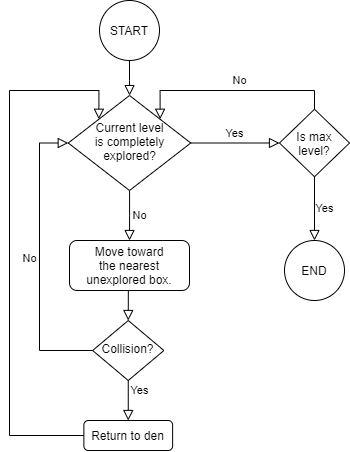

The diagram above was exported from draw.io. Its source (the exported page's mxGraphModel, read from the mxfile embedded in the PNG):
<mxGraphModel dx="1185" dy="588" grid="1" gridSize="10" guides="1" tooltips="1" connect="1" arrows="1" fold="1" page="1" pageScale="1" pageWidth="827" pageHeight="1169" math="0" shadow="0">
  <root>
    <mxCell id="WIyWlLk6GJQsqaUBKTNV-0" />
    <mxCell id="WIyWlLk6GJQsqaUBKTNV-1" parent="WIyWlLk6GJQsqaUBKTNV-0" />
    <mxCell id="WIyWlLk6GJQsqaUBKTNV-2" value="" style="rounded=0;html=1;jettySize=auto;orthogonalLoop=1;fontSize=11;endArrow=block;endFill=0;endSize=8;strokeWidth=1;shadow=0;labelBackgroundColor=none;edgeStyle=orthogonalEdgeStyle;exitX=0.5;exitY=1;exitDx=0;exitDy=0;" parent="WIyWlLk6GJQsqaUBKTNV-1" source="cHxzkWi_3LgnlCp2WrCP-0" target="WIyWlLk6GJQsqaUBKTNV-6" edge="1">
      <mxGeometry relative="1" as="geometry">
        <mxPoint x="150" y="110" as="sourcePoint" />
      </mxGeometry>
    </mxCell>
    <mxCell id="WIyWlLk6GJQsqaUBKTNV-4" value="No" style="rounded=0;html=1;jettySize=auto;orthogonalLoop=1;fontSize=11;endArrow=block;endFill=0;endSize=8;strokeWidth=1;shadow=0;labelBackgroundColor=none;edgeStyle=orthogonalEdgeStyle;entryX=0.5;entryY=0;entryDx=0;entryDy=0;" parent="WIyWlLk6GJQsqaUBKTNV-1" source="WIyWlLk6GJQsqaUBKTNV-6" target="cHxzkWi_3LgnlCp2WrCP-8" edge="1">
      <mxGeometry x="0.0007" y="10" relative="1" as="geometry">
        <mxPoint as="offset" />
        <mxPoint x="160" y="270" as="targetPoint" />
      </mxGeometry>
    </mxCell>
    <mxCell id="WIyWlLk6GJQsqaUBKTNV-5" value="Yes" style="edgeStyle=orthogonalEdgeStyle;rounded=0;html=1;jettySize=auto;orthogonalLoop=1;fontSize=11;endArrow=block;endFill=0;endSize=8;strokeWidth=1;shadow=0;labelBackgroundColor=none;entryX=0;entryY=0.5;entryDx=0;entryDy=0;" parent="WIyWlLk6GJQsqaUBKTNV-1" source="WIyWlLk6GJQsqaUBKTNV-6" target="cHxzkWi_3LgnlCp2WrCP-2" edge="1">
      <mxGeometry y="10" relative="1" as="geometry">
        <mxPoint as="offset" />
        <mxPoint x="300" y="185" as="targetPoint" />
      </mxGeometry>
    </mxCell>
    <mxCell id="WIyWlLk6GJQsqaUBKTNV-6" value="Current level&lt;br&gt;is completely&lt;br&gt;explored?" style="rhombus;whiteSpace=wrap;html=1;shadow=0;fontFamily=Helvetica;fontSize=12;align=center;strokeWidth=1;spacing=6;spacingTop=-4;" parent="WIyWlLk6GJQsqaUBKTNV-1" vertex="1">
      <mxGeometry x="98.75" y="145" width="122.5" height="95" as="geometry" />
    </mxCell>
    <mxCell id="cHxzkWi_3LgnlCp2WrCP-0" value="START" style="ellipse;whiteSpace=wrap;html=1;" vertex="1" parent="WIyWlLk6GJQsqaUBKTNV-1">
      <mxGeometry x="130" y="50" width="60" height="60" as="geometry" />
    </mxCell>
    <mxCell id="cHxzkWi_3LgnlCp2WrCP-2" value="Is max&lt;br&gt;level?" style="rhombus;whiteSpace=wrap;html=1;" vertex="1" parent="WIyWlLk6GJQsqaUBKTNV-1">
      <mxGeometry x="310" y="158.75" width="70" height="67.5" as="geometry" />
    </mxCell>
    <mxCell id="cHxzkWi_3LgnlCp2WrCP-4" value="No" style="edgeStyle=orthogonalEdgeStyle;rounded=0;html=1;jettySize=auto;orthogonalLoop=1;fontSize=11;endArrow=block;endFill=0;endSize=8;strokeWidth=1;shadow=0;labelBackgroundColor=none;entryX=1;entryY=0;entryDx=0;entryDy=0;exitX=0.5;exitY=0;exitDx=0;exitDy=0;" edge="1" parent="WIyWlLk6GJQsqaUBKTNV-1" source="cHxzkWi_3LgnlCp2WrCP-2" target="WIyWlLk6GJQsqaUBKTNV-6">
      <mxGeometry x="-0.0713" y="-10" relative="1" as="geometry">
        <mxPoint as="offset" />
        <mxPoint x="360" y="130" as="sourcePoint" />
        <mxPoint x="448.75" y="130" as="targetPoint" />
        <Array as="points">
          <mxPoint x="345" y="140" />
          <mxPoint x="191" y="140" />
        </Array>
      </mxGeometry>
    </mxCell>
    <mxCell id="cHxzkWi_3LgnlCp2WrCP-6" value="Yes" style="edgeStyle=orthogonalEdgeStyle;rounded=0;html=1;jettySize=auto;orthogonalLoop=1;fontSize=11;endArrow=block;endFill=0;endSize=8;strokeWidth=1;shadow=0;labelBackgroundColor=none;exitX=0.5;exitY=1;exitDx=0;exitDy=0;entryX=0.5;entryY=0;entryDx=0;entryDy=0;" edge="1" parent="WIyWlLk6GJQsqaUBKTNV-1" source="cHxzkWi_3LgnlCp2WrCP-2" target="cHxzkWi_3LgnlCp2WrCP-7">
      <mxGeometry y="10" relative="1" as="geometry">
        <mxPoint as="offset" />
        <mxPoint x="410" y="192.3" as="sourcePoint" />
        <mxPoint x="460" y="160" as="targetPoint" />
        <Array as="points" />
      </mxGeometry>
    </mxCell>
    <mxCell id="cHxzkWi_3LgnlCp2WrCP-7" value="END" style="ellipse;whiteSpace=wrap;html=1;" vertex="1" parent="WIyWlLk6GJQsqaUBKTNV-1">
      <mxGeometry x="315" y="290" width="60" height="60" as="geometry" />
    </mxCell>
    <mxCell id="cHxzkWi_3LgnlCp2WrCP-8" value="Move toward&lt;br&gt;the nearest unexplored box." style="rounded=1;whiteSpace=wrap;html=1;fontSize=12;glass=0;strokeWidth=1;shadow=0;" vertex="1" parent="WIyWlLk6GJQsqaUBKTNV-1">
      <mxGeometry x="100" y="290" width="120" height="50" as="geometry" />
    </mxCell>
    <mxCell id="cHxzkWi_3LgnlCp2WrCP-11" value="Collision?" style="rhombus;whiteSpace=wrap;html=1;shadow=0;fontFamily=Helvetica;fontSize=12;align=center;strokeWidth=1;spacing=6;spacingTop=-4;" vertex="1" parent="WIyWlLk6GJQsqaUBKTNV-1">
      <mxGeometry x="123.13" y="370" width="71.25" height="60" as="geometry" />
    </mxCell>
    <mxCell id="cHxzkWi_3LgnlCp2WrCP-13" value="" style="rounded=0;html=1;jettySize=auto;orthogonalLoop=1;fontSize=11;endArrow=block;endFill=0;endSize=8;strokeWidth=1;shadow=0;labelBackgroundColor=none;edgeStyle=orthogonalEdgeStyle;exitX=0.5;exitY=1;exitDx=0;exitDy=0;entryX=0.5;entryY=0;entryDx=0;entryDy=0;" edge="1" parent="WIyWlLk6GJQsqaUBKTNV-1" source="cHxzkWi_3LgnlCp2WrCP-8" target="cHxzkWi_3LgnlCp2WrCP-11">
      <mxGeometry relative="1" as="geometry">
        <mxPoint x="180" y="350" as="sourcePoint" />
        <mxPoint x="180.0344827586207" y="385.0267417311751" as="targetPoint" />
      </mxGeometry>
    </mxCell>
    <mxCell id="cHxzkWi_3LgnlCp2WrCP-14" value="Yes" style="edgeStyle=orthogonalEdgeStyle;rounded=0;html=1;jettySize=auto;orthogonalLoop=1;fontSize=11;endArrow=block;endFill=0;endSize=8;strokeWidth=1;shadow=0;labelBackgroundColor=none;exitX=0.5;exitY=1;exitDx=0;exitDy=0;entryX=0.5;entryY=0;entryDx=0;entryDy=0;" edge="1" parent="WIyWlLk6GJQsqaUBKTNV-1" source="cHxzkWi_3LgnlCp2WrCP-11" target="cHxzkWi_3LgnlCp2WrCP-15">
      <mxGeometry x="-0.5" y="11" relative="1" as="geometry">
        <mxPoint as="offset" />
        <mxPoint x="160" y="440" as="sourcePoint" />
        <mxPoint x="159" y="480" as="targetPoint" />
      </mxGeometry>
    </mxCell>
    <mxCell id="cHxzkWi_3LgnlCp2WrCP-15" value="Return to den" style="rounded=1;whiteSpace=wrap;html=1;fontSize=12;glass=0;strokeWidth=1;shadow=0;" vertex="1" parent="WIyWlLk6GJQsqaUBKTNV-1">
      <mxGeometry x="114.38" y="470" width="88.75" height="30" as="geometry" />
    </mxCell>
    <mxCell id="cHxzkWi_3LgnlCp2WrCP-18" value="No" style="rounded=0;html=1;jettySize=auto;orthogonalLoop=1;fontSize=11;endArrow=block;endFill=0;endSize=8;strokeWidth=1;shadow=0;labelBackgroundColor=none;edgeStyle=orthogonalEdgeStyle;entryX=0;entryY=0.5;entryDx=0;entryDy=0;exitX=0;exitY=0.5;exitDx=0;exitDy=0;" edge="1" parent="WIyWlLk6GJQsqaUBKTNV-1" source="cHxzkWi_3LgnlCp2WrCP-11" target="WIyWlLk6GJQsqaUBKTNV-6">
      <mxGeometry x="0.0007" y="10" relative="1" as="geometry">
        <mxPoint as="offset" />
        <mxPoint x="90.02857142857135" y="399.9978425655977" as="sourcePoint" />
        <mxPoint x="90" y="450.02" as="targetPoint" />
        <Array as="points">
          <mxPoint x="70" y="400" />
          <mxPoint x="70" y="192" />
        </Array>
      </mxGeometry>
    </mxCell>
    <mxCell id="cHxzkWi_3LgnlCp2WrCP-19" value="" style="rounded=0;html=1;jettySize=auto;orthogonalLoop=1;fontSize=11;endArrow=block;endFill=0;endSize=8;strokeWidth=1;shadow=0;labelBackgroundColor=none;edgeStyle=orthogonalEdgeStyle;entryX=0;entryY=0;entryDx=0;entryDy=0;exitX=0;exitY=0.5;exitDx=0;exitDy=0;" edge="1" parent="WIyWlLk6GJQsqaUBKTNV-1" source="cHxzkWi_3LgnlCp2WrCP-15" target="WIyWlLk6GJQsqaUBKTNV-6">
      <mxGeometry relative="1" as="geometry">
        <mxPoint x="70" y="460" as="sourcePoint" />
        <mxPoint x="70.005" y="500" as="targetPoint" />
        <Array as="points">
          <mxPoint x="40" y="485" />
          <mxPoint x="40" y="140" />
          <mxPoint x="129" y="140" />
        </Array>
      </mxGeometry>
    </mxCell>
  </root>
</mxGraphModel>